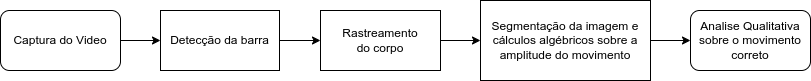

The diagram above was exported from draw.io. Its source (the exported page's mxGraphModel, read from the mxfile embedded in the PNG):
<mxGraphModel dx="3124" dy="1152" grid="1" gridSize="10" guides="1" tooltips="1" connect="1" arrows="1" fold="1" page="1" pageScale="1" pageWidth="827" pageHeight="1169" math="0" shadow="0">
  <root>
    <mxCell id="0" />
    <mxCell id="1" parent="0" />
    <mxCell id="_IPQuPNEs3GGk9wPocBJ-11" style="edgeStyle=orthogonalEdgeStyle;rounded=0;orthogonalLoop=1;jettySize=auto;html=1;" edge="1" parent="1" source="_IPQuPNEs3GGk9wPocBJ-1" target="_IPQuPNEs3GGk9wPocBJ-6">
      <mxGeometry relative="1" as="geometry" />
    </mxCell>
    <mxCell id="_IPQuPNEs3GGk9wPocBJ-1" value="Captura do Video" style="rounded=1;whiteSpace=wrap;html=1;" vertex="1" parent="1">
      <mxGeometry x="10" y="40" width="120" height="60" as="geometry" />
    </mxCell>
    <mxCell id="_IPQuPNEs3GGk9wPocBJ-14" style="edgeStyle=orthogonalEdgeStyle;rounded=0;orthogonalLoop=1;jettySize=auto;html=1;entryX=0;entryY=0.5;entryDx=0;entryDy=0;" edge="1" parent="1" source="_IPQuPNEs3GGk9wPocBJ-4" target="_IPQuPNEs3GGk9wPocBJ-8">
      <mxGeometry relative="1" as="geometry" />
    </mxCell>
    <mxCell id="_IPQuPNEs3GGk9wPocBJ-4" value="Segmentação da imagem e cálculos algébricos sobre a amplitude do movimento" style="rounded=0;whiteSpace=wrap;html=1;" vertex="1" parent="1">
      <mxGeometry x="490" y="30" width="170" height="80" as="geometry" />
    </mxCell>
    <mxCell id="_IPQuPNEs3GGk9wPocBJ-12" style="edgeStyle=orthogonalEdgeStyle;rounded=0;orthogonalLoop=1;jettySize=auto;html=1;entryX=0;entryY=0.5;entryDx=0;entryDy=0;" edge="1" parent="1" source="_IPQuPNEs3GGk9wPocBJ-6" target="_IPQuPNEs3GGk9wPocBJ-7">
      <mxGeometry relative="1" as="geometry" />
    </mxCell>
    <mxCell id="_IPQuPNEs3GGk9wPocBJ-6" value="Detecção da barra" style="rounded=0;whiteSpace=wrap;html=1;" vertex="1" parent="1">
      <mxGeometry x="170" y="40" width="119" height="60" as="geometry" />
    </mxCell>
    <mxCell id="_IPQuPNEs3GGk9wPocBJ-13" style="edgeStyle=orthogonalEdgeStyle;rounded=0;orthogonalLoop=1;jettySize=auto;html=1;entryX=0;entryY=0.5;entryDx=0;entryDy=0;" edge="1" parent="1" source="_IPQuPNEs3GGk9wPocBJ-7" target="_IPQuPNEs3GGk9wPocBJ-4">
      <mxGeometry relative="1" as="geometry" />
    </mxCell>
    <mxCell id="_IPQuPNEs3GGk9wPocBJ-7" value="Rastreamento &lt;br&gt;do corpo" style="rounded=0;whiteSpace=wrap;html=1;" vertex="1" parent="1">
      <mxGeometry x="330" y="40" width="120" height="60" as="geometry" />
    </mxCell>
    <mxCell id="_IPQuPNEs3GGk9wPocBJ-8" value="Analise Qualitativa sobre o movimento correto" style="rounded=1;whiteSpace=wrap;html=1;" vertex="1" parent="1">
      <mxGeometry x="700" y="40" width="120" height="60" as="geometry" />
    </mxCell>
  </root>
</mxGraphModel>